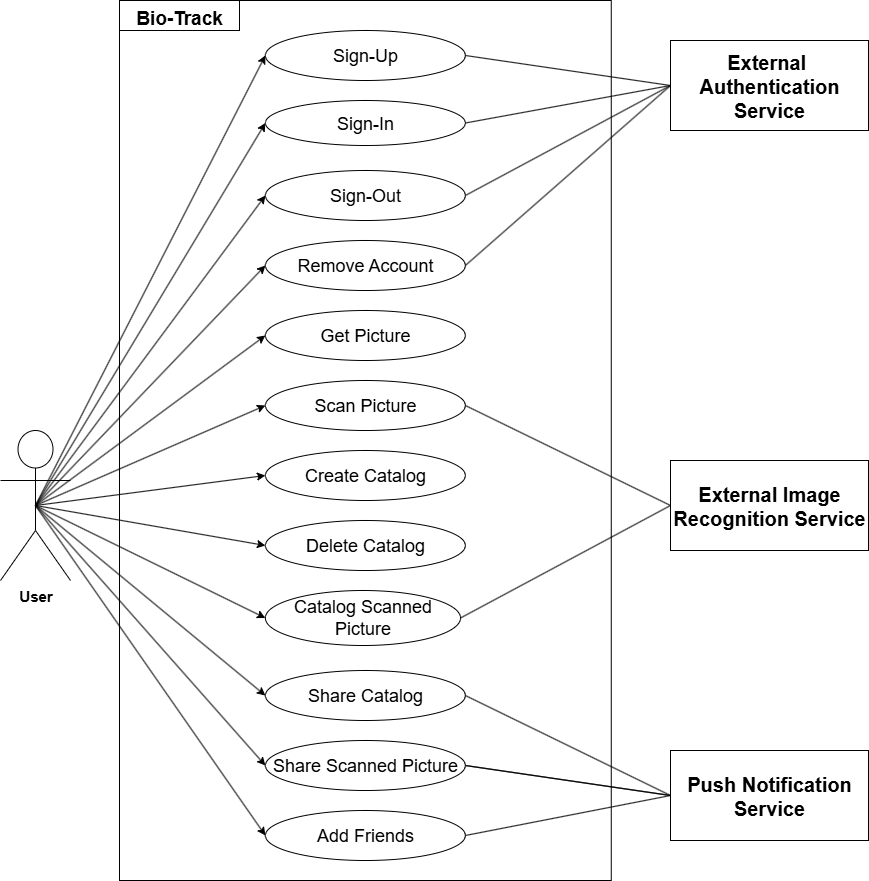

The diagram above was exported from draw.io. Its source (the exported page's mxGraphModel, read from the mxfile embedded in the PNG):
<mxGraphModel dx="1603" dy="917" grid="1" gridSize="10" guides="1" tooltips="1" connect="1" arrows="1" fold="1" page="1" pageScale="1" pageWidth="827" pageHeight="1169" math="0" shadow="0">
  <root>
    <mxCell id="0" />
    <mxCell id="1" parent="0" />
    <mxCell id="H2ualwZ0q8LYA8i2ddib-1" value="" style="rounded=0;whiteSpace=wrap;html=1;movable=0;resizable=0;rotatable=0;deletable=0;editable=0;locked=1;connectable=0;aspect=fixed;" parent="1" vertex="1">
      <mxGeometry x="129" y="80" width="491.76" height="880" as="geometry" />
    </mxCell>
    <mxCell id="H2ualwZ0q8LYA8i2ddib-2" value="&lt;font&gt;User&lt;/font&gt;" style="shape=umlActor;verticalLabelPosition=bottom;verticalAlign=top;html=1;outlineConnect=0;fontStyle=1;movable=0;resizable=0;rotatable=0;deletable=0;editable=0;locked=1;connectable=0;fontSize=15;" parent="1" vertex="1">
      <mxGeometry x="10" y="510" width="70" height="150" as="geometry" />
    </mxCell>
    <mxCell id="H2ualwZ0q8LYA8i2ddib-4" value="External&amp;nbsp;&lt;div&gt;Authentication Service&lt;/div&gt;" style="html=1;whiteSpace=wrap;aspect=fixed;fontSize=20;fontStyle=1;movable=0;resizable=0;rotatable=0;deletable=0;editable=0;locked=1;connectable=0;" parent="1" vertex="1">
      <mxGeometry x="680" y="120" width="198" height="90" as="geometry" />
    </mxCell>
    <mxCell id="H2ualwZ0q8LYA8i2ddib-5" value="External Image Recognition Service" style="html=1;whiteSpace=wrap;aspect=fixed;fontSize=20;fontStyle=1;movable=0;resizable=0;rotatable=0;deletable=0;editable=0;locked=1;connectable=0;" parent="1" vertex="1">
      <mxGeometry x="680" y="540" width="198" height="90" as="geometry" />
    </mxCell>
    <mxCell id="H2ualwZ0q8LYA8i2ddib-6" value="Push Notification Service" style="html=1;whiteSpace=wrap;aspect=fixed;fontSize=20;fontStyle=1;movable=1;resizable=1;rotatable=1;deletable=1;editable=1;locked=0;connectable=1;" parent="1" vertex="1">
      <mxGeometry x="680" y="830" width="198" height="90" as="geometry" />
    </mxCell>
    <mxCell id="H2ualwZ0q8LYA8i2ddib-7" value="&lt;font style=&quot;font-size: 18px;&quot;&gt;Remove Account&lt;/font&gt;" style="ellipse;whiteSpace=wrap;html=1;movable=0;resizable=0;rotatable=0;deletable=0;editable=0;locked=1;connectable=0;" parent="1" vertex="1">
      <mxGeometry x="274.88" y="320" width="200" height="50" as="geometry" />
    </mxCell>
    <mxCell id="H2ualwZ0q8LYA8i2ddib-9" value="&lt;font style=&quot;font-size: 18px;&quot;&gt;Sign-Up&lt;/font&gt;" style="ellipse;whiteSpace=wrap;html=1;movable=0;resizable=0;rotatable=0;deletable=0;editable=0;locked=1;connectable=0;" parent="1" vertex="1">
      <mxGeometry x="274.88" y="110" width="200" height="50" as="geometry" />
    </mxCell>
    <mxCell id="H2ualwZ0q8LYA8i2ddib-13" value="&lt;font style=&quot;font-size: 18px;&quot;&gt;Sign-In&lt;/font&gt;" style="ellipse;whiteSpace=wrap;html=1;movable=0;resizable=0;rotatable=0;deletable=0;editable=0;locked=1;connectable=0;" parent="1" vertex="1">
      <mxGeometry x="274.88" y="180" width="200" height="45" as="geometry" />
    </mxCell>
    <mxCell id="H2ualwZ0q8LYA8i2ddib-14" value="&lt;font style=&quot;font-size: 18px;&quot;&gt;Sign-Out&lt;/font&gt;" style="ellipse;whiteSpace=wrap;html=1;movable=0;resizable=0;rotatable=0;deletable=0;editable=0;locked=1;connectable=0;" parent="1" vertex="1">
      <mxGeometry x="274.88" y="250" width="200" height="50" as="geometry" />
    </mxCell>
    <mxCell id="H2ualwZ0q8LYA8i2ddib-17" value="" style="endArrow=classic;html=1;rounded=0;entryX=0;entryY=0.5;entryDx=0;entryDy=0;exitX=0.5;exitY=0.5;exitDx=0;exitDy=0;exitPerimeter=0;movable=0;resizable=0;rotatable=0;deletable=0;editable=0;locked=1;connectable=0;" parent="1" source="H2ualwZ0q8LYA8i2ddib-2" target="H2ualwZ0q8LYA8i2ddib-9" edge="1">
      <mxGeometry width="50" height="50" relative="1" as="geometry">
        <mxPoint x="90" y="335" as="sourcePoint" />
        <mxPoint x="140" y="285" as="targetPoint" />
      </mxGeometry>
    </mxCell>
    <mxCell id="H2ualwZ0q8LYA8i2ddib-18" value="" style="endArrow=classic;html=1;rounded=0;entryX=0;entryY=0.5;entryDx=0;entryDy=0;exitX=0.5;exitY=0.5;exitDx=0;exitDy=0;exitPerimeter=0;movable=0;resizable=0;rotatable=0;deletable=0;editable=0;locked=1;connectable=0;" parent="1" source="H2ualwZ0q8LYA8i2ddib-2" target="H2ualwZ0q8LYA8i2ddib-13" edge="1">
      <mxGeometry width="50" height="50" relative="1" as="geometry">
        <mxPoint x="65" y="605" as="sourcePoint" />
        <mxPoint x="250" y="150" as="targetPoint" />
      </mxGeometry>
    </mxCell>
    <mxCell id="H2ualwZ0q8LYA8i2ddib-19" value="" style="endArrow=classic;html=1;rounded=0;entryX=0;entryY=0.5;entryDx=0;entryDy=0;exitX=0.5;exitY=0.5;exitDx=0;exitDy=0;exitPerimeter=0;movable=0;resizable=0;rotatable=0;deletable=0;editable=0;locked=1;connectable=0;" parent="1" source="H2ualwZ0q8LYA8i2ddib-2" target="H2ualwZ0q8LYA8i2ddib-14" edge="1">
      <mxGeometry width="50" height="50" relative="1" as="geometry">
        <mxPoint x="65" y="605" as="sourcePoint" />
        <mxPoint x="250" y="205" as="targetPoint" />
      </mxGeometry>
    </mxCell>
    <mxCell id="H2ualwZ0q8LYA8i2ddib-20" value="" style="endArrow=classic;html=1;rounded=0;entryX=0;entryY=0.5;entryDx=0;entryDy=0;exitX=0.5;exitY=0.5;exitDx=0;exitDy=0;exitPerimeter=0;movable=0;resizable=0;rotatable=0;deletable=0;editable=0;locked=1;connectable=0;" parent="1" source="H2ualwZ0q8LYA8i2ddib-2" target="H2ualwZ0q8LYA8i2ddib-7" edge="1">
      <mxGeometry width="50" height="50" relative="1" as="geometry">
        <mxPoint x="65" y="605" as="sourcePoint" />
        <mxPoint x="250" y="260" as="targetPoint" />
      </mxGeometry>
    </mxCell>
    <mxCell id="H2ualwZ0q8LYA8i2ddib-21" value="&lt;font style=&quot;font-size: 18px;&quot;&gt;Get Picture&lt;/font&gt;" style="ellipse;whiteSpace=wrap;html=1;movable=0;resizable=0;rotatable=0;deletable=0;editable=0;locked=1;connectable=0;" parent="1" vertex="1">
      <mxGeometry x="274.88" y="390" width="200" height="50" as="geometry" />
    </mxCell>
    <mxCell id="H2ualwZ0q8LYA8i2ddib-22" value="&lt;font style=&quot;font-size: 18px;&quot;&gt;Scan Picture&lt;/font&gt;" style="ellipse;whiteSpace=wrap;html=1;movable=0;resizable=0;rotatable=0;deletable=0;editable=0;locked=1;connectable=0;" parent="1" vertex="1">
      <mxGeometry x="274.88" y="460" width="200" height="50" as="geometry" />
    </mxCell>
    <mxCell id="H2ualwZ0q8LYA8i2ddib-23" value="" style="endArrow=none;html=1;rounded=0;exitX=1;exitY=0.5;exitDx=0;exitDy=0;entryX=0;entryY=0.5;entryDx=0;entryDy=0;movable=0;resizable=0;rotatable=0;deletable=0;editable=0;locked=1;connectable=0;" parent="1" source="H2ualwZ0q8LYA8i2ddib-9" target="H2ualwZ0q8LYA8i2ddib-4" edge="1">
      <mxGeometry width="50" height="50" relative="1" as="geometry">
        <mxPoint x="560" y="215" as="sourcePoint" />
        <mxPoint x="610" y="165" as="targetPoint" />
      </mxGeometry>
    </mxCell>
    <mxCell id="H2ualwZ0q8LYA8i2ddib-24" value="" style="endArrow=none;html=1;rounded=0;exitX=1;exitY=0.5;exitDx=0;exitDy=0;entryX=0;entryY=0.5;entryDx=0;entryDy=0;movable=0;resizable=0;rotatable=0;deletable=0;editable=0;locked=1;connectable=0;" parent="1" source="H2ualwZ0q8LYA8i2ddib-13" target="H2ualwZ0q8LYA8i2ddib-4" edge="1">
      <mxGeometry width="50" height="50" relative="1" as="geometry">
        <mxPoint x="390" y="150" as="sourcePoint" />
        <mxPoint x="720" y="205" as="targetPoint" />
      </mxGeometry>
    </mxCell>
    <mxCell id="H2ualwZ0q8LYA8i2ddib-25" value="" style="endArrow=none;html=1;rounded=0;exitX=1;exitY=0.5;exitDx=0;exitDy=0;entryX=0;entryY=0.5;entryDx=0;entryDy=0;movable=0;resizable=0;rotatable=0;deletable=0;editable=0;locked=1;connectable=0;" parent="1" source="H2ualwZ0q8LYA8i2ddib-14" target="H2ualwZ0q8LYA8i2ddib-4" edge="1">
      <mxGeometry width="50" height="50" relative="1" as="geometry">
        <mxPoint x="390" y="205" as="sourcePoint" />
        <mxPoint x="720" y="205" as="targetPoint" />
      </mxGeometry>
    </mxCell>
    <mxCell id="H2ualwZ0q8LYA8i2ddib-26" value="" style="endArrow=none;html=1;rounded=0;exitX=1;exitY=0.5;exitDx=0;exitDy=0;entryX=0;entryY=0.5;entryDx=0;entryDy=0;movable=0;resizable=0;rotatable=0;deletable=0;editable=0;locked=1;connectable=0;" parent="1" source="H2ualwZ0q8LYA8i2ddib-7" target="H2ualwZ0q8LYA8i2ddib-4" edge="1">
      <mxGeometry width="50" height="50" relative="1" as="geometry">
        <mxPoint x="390" y="260" as="sourcePoint" />
        <mxPoint x="720" y="205" as="targetPoint" />
      </mxGeometry>
    </mxCell>
    <mxCell id="H2ualwZ0q8LYA8i2ddib-27" value="" style="endArrow=classic;html=1;rounded=0;entryX=0;entryY=0.5;entryDx=0;entryDy=0;exitX=0.5;exitY=0.5;exitDx=0;exitDy=0;exitPerimeter=0;movable=0;resizable=0;rotatable=0;deletable=0;editable=0;locked=1;connectable=0;" parent="1" source="H2ualwZ0q8LYA8i2ddib-2" target="H2ualwZ0q8LYA8i2ddib-21" edge="1">
      <mxGeometry width="50" height="50" relative="1" as="geometry">
        <mxPoint x="65" y="605" as="sourcePoint" />
        <mxPoint x="250" y="320" as="targetPoint" />
      </mxGeometry>
    </mxCell>
    <mxCell id="H2ualwZ0q8LYA8i2ddib-28" value="" style="endArrow=classic;html=1;rounded=0;entryX=0;entryY=0.5;entryDx=0;entryDy=0;exitX=0.5;exitY=0.5;exitDx=0;exitDy=0;exitPerimeter=0;movable=0;resizable=0;rotatable=0;deletable=0;editable=0;locked=1;connectable=0;" parent="1" source="H2ualwZ0q8LYA8i2ddib-2" target="H2ualwZ0q8LYA8i2ddib-22" edge="1">
      <mxGeometry width="50" height="50" relative="1" as="geometry">
        <mxPoint x="60" y="590" as="sourcePoint" />
        <mxPoint x="250" y="390" as="targetPoint" />
      </mxGeometry>
    </mxCell>
    <mxCell id="H2ualwZ0q8LYA8i2ddib-29" value="" style="endArrow=none;html=1;rounded=0;exitX=1;exitY=0.5;exitDx=0;exitDy=0;entryX=0;entryY=0.5;entryDx=0;entryDy=0;movable=0;resizable=0;rotatable=0;deletable=0;editable=0;locked=1;connectable=0;" parent="1" source="H2ualwZ0q8LYA8i2ddib-22" target="H2ualwZ0q8LYA8i2ddib-5" edge="1">
      <mxGeometry width="50" height="50" relative="1" as="geometry">
        <mxPoint x="390" y="320" as="sourcePoint" />
        <mxPoint x="720" y="205" as="targetPoint" />
      </mxGeometry>
    </mxCell>
    <mxCell id="H2ualwZ0q8LYA8i2ddib-30" value="&lt;font style=&quot;font-size: 18px;&quot;&gt;Delete Catalog&lt;/font&gt;" style="ellipse;whiteSpace=wrap;html=1;movable=0;resizable=0;rotatable=0;deletable=0;editable=0;locked=1;connectable=0;" parent="1" vertex="1">
      <mxGeometry x="274.88" y="600" width="200" height="50" as="geometry" />
    </mxCell>
    <mxCell id="H2ualwZ0q8LYA8i2ddib-31" value="&lt;font style=&quot;font-size: 18px;&quot;&gt;Catalog Scanned Picture&lt;/font&gt;" style="ellipse;whiteSpace=wrap;html=1;movable=0;resizable=0;rotatable=0;deletable=0;editable=0;locked=1;connectable=0;" parent="1" vertex="1">
      <mxGeometry x="274.88" y="670" width="195.12" height="55" as="geometry" />
    </mxCell>
    <mxCell id="H2ualwZ0q8LYA8i2ddib-32" value="&lt;font style=&quot;font-size: 18px;&quot;&gt;Create Catalog&lt;/font&gt;" style="ellipse;whiteSpace=wrap;html=1;movable=0;resizable=0;rotatable=0;deletable=0;editable=0;locked=1;connectable=0;" parent="1" vertex="1">
      <mxGeometry x="274.88" y="530" width="200" height="50" as="geometry" />
    </mxCell>
    <mxCell id="H2ualwZ0q8LYA8i2ddib-33" value="&lt;font style=&quot;font-size: 18px;&quot;&gt;Share Catalog&lt;/font&gt;" style="ellipse;whiteSpace=wrap;html=1;movable=0;resizable=0;rotatable=0;deletable=0;editable=0;locked=1;connectable=0;" parent="1" vertex="1">
      <mxGeometry x="274.88" y="750" width="200" height="50" as="geometry" />
    </mxCell>
    <mxCell id="H2ualwZ0q8LYA8i2ddib-34" value="" style="endArrow=none;html=1;rounded=0;exitX=1;exitY=0.5;exitDx=0;exitDy=0;entryX=0;entryY=0.5;entryDx=0;entryDy=0;movable=0;resizable=0;rotatable=0;deletable=0;editable=0;locked=1;connectable=0;" parent="1" source="H2ualwZ0q8LYA8i2ddib-31" target="H2ualwZ0q8LYA8i2ddib-5" edge="1">
      <mxGeometry width="50" height="50" relative="1" as="geometry">
        <mxPoint x="390" y="450" as="sourcePoint" />
        <mxPoint x="720" y="635" as="targetPoint" />
      </mxGeometry>
    </mxCell>
    <mxCell id="pHFPRqn0djX8k0OwyTd1-1" value="" style="endArrow=classic;html=1;rounded=0;entryX=0;entryY=0.5;entryDx=0;entryDy=0;entryPerimeter=0;exitX=0.5;exitY=0.5;exitDx=0;exitDy=0;exitPerimeter=0;movable=0;resizable=0;rotatable=0;deletable=0;editable=0;locked=1;connectable=0;" edge="1" parent="1" source="H2ualwZ0q8LYA8i2ddib-2" target="H2ualwZ0q8LYA8i2ddib-32">
      <mxGeometry width="50" height="50" relative="1" as="geometry">
        <mxPoint x="190" y="590" as="sourcePoint" />
        <mxPoint x="450" y="550" as="targetPoint" />
      </mxGeometry>
    </mxCell>
    <mxCell id="pHFPRqn0djX8k0OwyTd1-2" value="" style="endArrow=classic;html=1;rounded=0;fontFamily=Helvetica;fontSize=15;fontColor=default;fontStyle=1;resizable=0;exitX=0.5;exitY=0.5;exitDx=0;exitDy=0;exitPerimeter=0;entryX=0;entryY=0.5;entryDx=0;entryDy=0;movable=0;rotatable=0;deletable=0;editable=0;locked=1;connectable=0;" edge="1" parent="1" source="H2ualwZ0q8LYA8i2ddib-2" target="H2ualwZ0q8LYA8i2ddib-30">
      <mxGeometry width="50" height="50" relative="1" as="geometry">
        <mxPoint x="400" y="600" as="sourcePoint" />
        <mxPoint x="450" y="550" as="targetPoint" />
      </mxGeometry>
    </mxCell>
    <mxCell id="pHFPRqn0djX8k0OwyTd1-3" value="" style="endArrow=classic;html=1;rounded=0;fontFamily=Helvetica;fontSize=15;fontColor=default;fontStyle=1;resizable=0;exitX=0.5;exitY=0.5;exitDx=0;exitDy=0;exitPerimeter=0;entryX=0;entryY=0.5;entryDx=0;entryDy=0;movable=0;rotatable=0;deletable=0;editable=0;locked=1;connectable=0;" edge="1" parent="1" source="H2ualwZ0q8LYA8i2ddib-2" target="H2ualwZ0q8LYA8i2ddib-33">
      <mxGeometry width="50" height="50" relative="1" as="geometry">
        <mxPoint x="400" y="600" as="sourcePoint" />
        <mxPoint x="450" y="550" as="targetPoint" />
      </mxGeometry>
    </mxCell>
    <mxCell id="pHFPRqn0djX8k0OwyTd1-4" value="" style="endArrow=classic;html=1;rounded=0;fontFamily=Helvetica;fontSize=15;fontColor=default;fontStyle=1;resizable=0;exitX=0.5;exitY=0.5;exitDx=0;exitDy=0;exitPerimeter=0;entryX=0;entryY=0.5;entryDx=0;entryDy=0;movable=0;rotatable=0;deletable=0;editable=0;locked=1;connectable=0;" edge="1" parent="1" source="H2ualwZ0q8LYA8i2ddib-2" target="H2ualwZ0q8LYA8i2ddib-31">
      <mxGeometry width="50" height="50" relative="1" as="geometry">
        <mxPoint x="400" y="600" as="sourcePoint" />
        <mxPoint x="450" y="550" as="targetPoint" />
      </mxGeometry>
    </mxCell>
    <mxCell id="pHFPRqn0djX8k0OwyTd1-7" value="" style="endArrow=none;html=1;rounded=0;fontFamily=Helvetica;fontSize=15;fontColor=default;fontStyle=1;resizable=0;exitX=1;exitY=0.5;exitDx=0;exitDy=0;entryX=0;entryY=0.5;entryDx=0;entryDy=0;movable=0;rotatable=0;deletable=0;editable=0;locked=1;connectable=0;" edge="1" parent="1" source="pHFPRqn0djX8k0OwyTd1-6" target="H2ualwZ0q8LYA8i2ddib-6">
      <mxGeometry width="50" height="50" relative="1" as="geometry">
        <mxPoint x="430" y="780" as="sourcePoint" />
        <mxPoint x="480" y="730" as="targetPoint" />
      </mxGeometry>
    </mxCell>
    <mxCell id="pHFPRqn0djX8k0OwyTd1-8" value="" style="endArrow=classic;html=1;rounded=0;fontFamily=Helvetica;fontSize=15;fontColor=default;fontStyle=1;resizable=0;exitX=0.5;exitY=0.5;exitDx=0;exitDy=0;exitPerimeter=0;entryX=0;entryY=0.5;entryDx=0;entryDy=0;movable=0;rotatable=0;deletable=0;editable=0;locked=1;connectable=0;" edge="1" parent="1" source="H2ualwZ0q8LYA8i2ddib-2" target="pHFPRqn0djX8k0OwyTd1-6">
      <mxGeometry width="50" height="50" relative="1" as="geometry">
        <mxPoint x="430" y="860" as="sourcePoint" />
        <mxPoint x="480" y="810" as="targetPoint" />
      </mxGeometry>
    </mxCell>
    <mxCell id="pHFPRqn0djX8k0OwyTd1-9" value="&lt;font style=&quot;font-size: 18px;&quot;&gt;Add Friends&lt;/font&gt;" style="ellipse;whiteSpace=wrap;html=1;movable=0;resizable=0;rotatable=0;deletable=0;editable=0;locked=1;connectable=0;" vertex="1" parent="1">
      <mxGeometry x="274.88" y="890" width="200" height="50" as="geometry" />
    </mxCell>
    <mxCell id="pHFPRqn0djX8k0OwyTd1-10" value="" style="endArrow=classic;html=1;rounded=0;fontFamily=Helvetica;fontSize=15;fontColor=default;fontStyle=1;resizable=0;exitX=0.5;exitY=0.5;exitDx=0;exitDy=0;exitPerimeter=0;entryX=0;entryY=0.5;entryDx=0;entryDy=0;movable=0;rotatable=0;deletable=0;editable=0;locked=1;connectable=0;" edge="1" parent="1" source="H2ualwZ0q8LYA8i2ddib-2" target="pHFPRqn0djX8k0OwyTd1-9">
      <mxGeometry width="50" height="50" relative="1" as="geometry">
        <mxPoint x="430" y="860" as="sourcePoint" />
        <mxPoint x="480" y="810" as="targetPoint" />
      </mxGeometry>
    </mxCell>
    <mxCell id="pHFPRqn0djX8k0OwyTd1-11" value="" style="endArrow=none;html=1;rounded=0;fontFamily=Helvetica;fontSize=15;fontColor=default;fontStyle=1;resizable=0;entryX=1;entryY=0.5;entryDx=0;entryDy=0;exitX=0;exitY=0.5;exitDx=0;exitDy=0;movable=0;rotatable=0;deletable=0;editable=0;locked=1;connectable=0;" edge="1" parent="1" source="H2ualwZ0q8LYA8i2ddib-6" target="pHFPRqn0djX8k0OwyTd1-6">
      <mxGeometry width="50" height="50" relative="1" as="geometry">
        <mxPoint x="710" y="995" as="sourcePoint" />
        <mxPoint x="380" y="680" as="targetPoint" />
      </mxGeometry>
    </mxCell>
    <mxCell id="pHFPRqn0djX8k0OwyTd1-6" value="&lt;font style=&quot;font-size: 18px;&quot;&gt;Share Scanned Picture&lt;/font&gt;" style="ellipse;whiteSpace=wrap;html=1;movable=0;resizable=0;rotatable=0;deletable=0;editable=0;locked=1;connectable=0;" vertex="1" parent="1">
      <mxGeometry x="274.88" y="820" width="200" height="50" as="geometry" />
    </mxCell>
    <mxCell id="pHFPRqn0djX8k0OwyTd1-14" value="" style="endArrow=none;html=1;rounded=0;fontFamily=Helvetica;fontSize=15;fontColor=default;fontStyle=1;resizable=0;entryX=1;entryY=0.5;entryDx=0;entryDy=0;exitX=0;exitY=0.5;exitDx=0;exitDy=0;movable=0;rotatable=0;deletable=0;editable=0;locked=1;connectable=0;" edge="1" parent="1" source="H2ualwZ0q8LYA8i2ddib-6" target="H2ualwZ0q8LYA8i2ddib-33">
      <mxGeometry width="50" height="50" relative="1" as="geometry">
        <mxPoint x="430" y="810" as="sourcePoint" />
        <mxPoint x="480" y="760" as="targetPoint" />
      </mxGeometry>
    </mxCell>
    <mxCell id="pHFPRqn0djX8k0OwyTd1-16" value="&lt;font style=&quot;font-size: 19px;&quot;&gt;Bio-Track&lt;/font&gt;" style="rounded=0;whiteSpace=wrap;html=1;strokeColor=default;align=center;verticalAlign=top;fontFamily=Helvetica;fontSize=15;fontColor=default;fontStyle=1;resizable=0;fillColor=default;movable=0;rotatable=0;deletable=0;editable=0;locked=1;connectable=0;" vertex="1" parent="1">
      <mxGeometry x="129" y="80" width="120" height="30" as="geometry" />
    </mxCell>
    <mxCell id="pHFPRqn0djX8k0OwyTd1-17" value="" style="endArrow=none;html=1;rounded=0;fontFamily=Helvetica;fontSize=15;fontColor=default;fontStyle=1;resizable=0;entryX=0;entryY=0.5;entryDx=0;entryDy=0;exitX=1;exitY=0.5;exitDx=0;exitDy=0;movable=0;rotatable=0;deletable=0;editable=0;locked=1;connectable=0;" edge="1" parent="1" source="pHFPRqn0djX8k0OwyTd1-9" target="H2ualwZ0q8LYA8i2ddib-6">
      <mxGeometry width="50" height="50" relative="1" as="geometry">
        <mxPoint x="520" y="860" as="sourcePoint" />
        <mxPoint x="660" y="890" as="targetPoint" />
      </mxGeometry>
    </mxCell>
  </root>
</mxGraphModel>